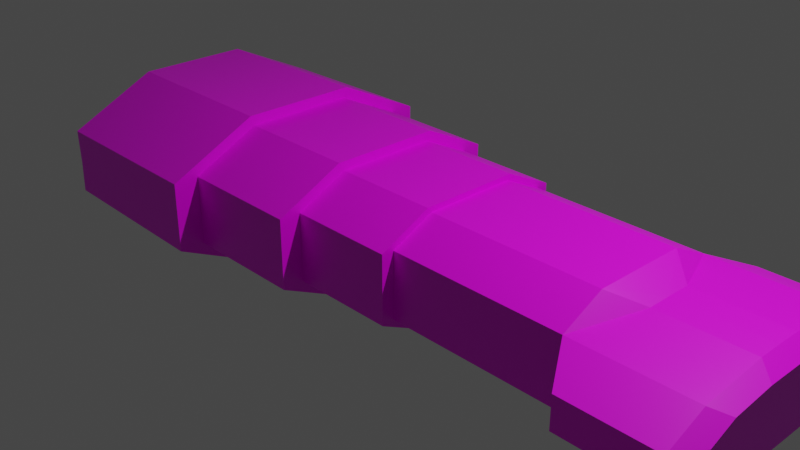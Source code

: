 # Source: vera.blend  (saved by Blender 2.80.75; exported with 4.5.12 LTS)
import bpy
from mathutils import Matrix  # noqa: F401  (used for matrix-valued properties, if any)

bpy.ops.wm.read_factory_settings(use_empty=True)
scene = bpy.context.scene
scene.name = 'Scene'

# ---- collections
col_collection = bpy.data.collections.new('Collection'); scene.collection.children.link(col_collection)

# ---- images (referenced by path relative to the original .blend; pixels are not part of the script)
import os
ASSET_DIR = os.environ.get("B2B_ASSET_DIR", "")  # directory of the original .blend (textures are referenced by path, not embedded)
HERE = os.path.dirname(os.path.abspath(__file__))  # packed textures are extracted next to this script under _unpacked/

def load_image(name, relpath, width, height, colorspace="sRGB"):
    """Load a texture the original file referenced (path relative to the .blend, or extracted next to this script)."""
    p = next((c for c in (os.path.join(HERE, relpath), os.path.join(ASSET_DIR, relpath)) if relpath and os.path.exists(c)), "")
    if p:
        img = bpy.data.images.load(p, check_existing=True)
        img.name = name
    else:  # same state as the original file: an image datablock whose file is absent (Cycles renders it pink)
        img = bpy.data.images.new(name, width, height)
        img.source = "FILE"
        img.filepath = "//" + (relpath or name)
    img.colorspace_settings.name = colorspace
    return img
img_untitled = load_image('Untitled', 'vera_merchant.png', 1024, 1024, 'sRGB')

# ---- materials (node trees are filled in below, after node groups)
mat_material = bpy.data.materials.new('Material')
mat_material.alpha_threshold = 0.0
mat_material.use_transparent_shadow = False
mat_material.line_color = (0.0, 0.0, 0.0, 1.0)

# ---- material node trees
mat_material.use_nodes = True; mat_material.node_tree.nodes.clear()
_N = mat_material.node_tree.nodes; _L = mat_material.node_tree.links
n0 = _N.new('ShaderNodeOutputMaterial'); n0.name = 'Material Output'; n0.location = (300, 300)
n1 = _N.new('ShaderNodeBsdfPrincipled'); n1.name = 'Principled BSDF'; n1.location = (10, 300)
n1.distribution = 'GGX'
n1.subsurface_method = 'BURLEY'
n1.inputs[2].default_value = 0.4
n1.inputs[3].default_value = 1.45
n1.inputs[27].default_value = (0.0, 0.0, 0.0, 1.0)
n1.inputs[28].default_value = 1.0
n2 = _N.new('ShaderNodeTexImage'); n2.name = 'Image Texture'; n2.location = (-314, 269)
n2.image = img_untitled
_L.new(n1.outputs[0], n0.inputs[0])
_L.new(n2.outputs[0], n1.inputs[0])
n0.is_active_output = True

# ---- world
world_world = bpy.data.worlds.new('World'); scene.world = world_world
world_world.use_nodes = True; world_world.node_tree.nodes.clear()
_N = world_world.node_tree.nodes; _L = world_world.node_tree.links
n0 = _N.new('ShaderNodeOutputWorld'); n0.name = 'World Output'; n0.location = (300, 300)
n1 = _N.new('ShaderNodeBackground'); n1.name = 'Background'; n1.location = (10, 300)
n1.inputs[0].default_value = (0.05088, 0.05088, 0.05088, 1.0)
_L.new(n1.outputs[0], n0.inputs[0])
n0.is_active_output = True
world_world.color = (0.05088, 0.05088, 0.05088)
world_world.use_sun_shadow = False
world_world.sun_shadow_jitter_overblur = 0.0

# ---- cameras
cam_camera = bpy.data.cameras.new('Camera')
cam_camera.clip_end = 100.0
cam_camera.ortho_scale = 7.314

# ---- lights
light_light = bpy.data.lights.new('Light', 'POINT')
light_light.transmission_factor = 0.0
light_light.energy = 1000.0
light_light.shadow_soft_size = 0.1
light_light.shadow_maximum_resolution = 0.006
light_light.use_absolute_resolution = True

# ---- meshes
me_cube = bpy.data.meshes.new('Cube')
me_cube.from_pydata([(-1.542, 1.629, 0.3779), (-1.542, 1.629, 0.0), (-0.1866, 1.352, 0.0), (-0.1866, 1.352, 0.378), (-3.549, 1.602, 0.3628), (-3.542, 1.598, 0.0), (-3.33, 1.336, 0.0), (-1.542, 0.0, 0.8494), (-3.549, 0.0, 0.8343), (-1.542, 0.6558, 0.8494), (-3.549, 0.6288, 0.8343), (-1.542, 1.352, 0.378), (-1.542, 1.352, 0.0), (-0.1866, 1.117, 0.369), (-0.1866, 1.117, 0.0), (-1.542, 0.6135, 0.7358), (-1.542, 0.0, 0.7358), (0.9675, 1.117, 0.369), (0.9675, 1.117, 0.0), (-0.1866, 0.6135, 0.7358), (-0.1866, 0.0, 0.7358), (-0.1866, 0.5572, 0.6403), (-0.1866, 0.0, 0.6403), (2.889, 0.9793, 0.3584), (2.889, 0.9793, 0.0), (0.9675, 0.5572, 0.6403), (0.9675, 0.0, 0.6403), (-3.542, 1.466, 0.0), (-2.803, 1.336, 0.0), (-2.803, 0.0, 0.0), (-3.549, 1.469, 0.3636), (-3.549, 0.0, 0.7645), (-3.549, 0.6044, 0.7645), (-3.334, 1.338, 0.3581), (-3.334, 0.0, 0.7035), (-3.334, 0.5343, 0.7035), (-2.807, 0.0, 0.3606), (-2.807, 1.338, 0.3606), (-2.807, 0.0, 0.7059), (-2.807, 0.5343, 0.7059), (0.9675, 0.9793, 0.3584), (0.9675, 0.9793, 0.0), (0.9675, 0.5131, 0.5843), (0.9675, 0.0, 0.5843), (2.889, 0.5131, 0.5843), (2.889, 0.0, 0.5843), (2.889, 0.9793, 0.3584), (2.889, 0.9793, 0.0), (2.889, 0.5131, 0.5843), (2.889, 0.0, 0.5843), (2.889, 0.5131, 0.5843), (3.33, 0.9793, 0.3584), (3.187, 0.2584, 0.4389), (2.889, 0.0, 0.5843), (3.187, 0.0, 0.4415), (3.173, 1.434, 0.1709), (3.33, 0.0, 0.4415), (3.33, 0.2584, 0.4389), (3.173, 1.434, 0.0), (3.33, 1.434, 0.0), (3.33, 1.434, 0.1709), (4.171, 0.9793, 0.3584), (4.171, 0.0, 0.4415), (4.171, 0.2584, 0.4389), (4.171, 1.434, 0.1709), (4.171, 1.434, 0.0), (4.346, 0.8551, 0.289), (4.346, 0.8551, 0.0), (4.346, 0.0, 0.0), (4.346, 0.0, 0.3427), (4.346, 0.389, 0.341), (4.346, 1.149, 0.1678), (4.346, 1.149, 0.0), (-3.773, 1.238, 0.2299), (-2.778, 1.238, 0.2299), (-3.773, 1.18, 0.0899), (-2.778, 1.18, 0.0899), (-3.773, 1.04, 0.0319), (-2.778, 1.04, 0.0319), (-3.773, 0.8999, 0.0899), (-2.778, 0.8999, 0.0899), (-3.773, 0.8419, 0.2299), (-2.778, 0.8419, 0.2299), (-3.773, 0.8999, 0.37), (-2.778, 0.8999, 0.37), (-3.773, 1.04, 0.428), (-2.778, 1.04, 0.428), (-3.773, 1.18, 0.37), (-2.778, 1.18, 0.37), (-3.773, 1.194, 0.2299), (-3.773, 1.149, 0.1209), (-3.773, 1.04, 0.07573), (-3.773, 0.9309, 0.1209), (-3.773, 0.8858, 0.2299), (-3.773, 0.9309, 0.339), (-3.773, 1.04, 0.3841), (-3.773, 1.149, 0.339), (-3.733, 1.164, 0.2299), (-3.733, 1.127, 0.1424), (-3.733, 1.04, 0.1061), (-3.733, 0.9524, 0.1424), (-3.733, 0.9162, 0.2299), (-3.733, 0.9524, 0.3175), (-3.733, 1.04, 0.3537), (-3.733, 1.127, 0.3175), (-3.665, 1.124, 0.2299), (-3.665, 1.099, 0.1709), (-3.665, 1.04, 0.1464), (-3.665, 0.9809, 0.1709), (-3.665, 0.9564, 0.2299), (-3.665, 0.9809, 0.289), (-3.665, 1.04, 0.3135), (-3.665, 1.099, 0.289), (-3.761, 0.8261, 0.217), (-2.767, 0.8261, 0.217), (-3.761, 0.7681, 0.07697), (-2.767, 0.7681, 0.07697), (-3.761, 0.628, 0.01897), (-2.767, 0.628, 0.01897), (-3.761, 0.488, 0.07697), (-2.767, 0.488, 0.07697), (-3.761, 0.43, 0.217), (-2.767, 0.43, 0.217), (-3.761, 0.488, 0.357), (-2.767, 0.488, 0.357), (-3.761, 0.628, 0.415), (-2.767, 0.628, 0.415), (-3.761, 0.7681, 0.357), (-2.767, 0.7681, 0.357), (-3.761, 0.7822, 0.217), (-3.761, 0.7371, 0.108), (-3.761, 0.628, 0.06279), (-3.761, 0.519, 0.108), (-3.761, 0.4738, 0.217), (-3.761, 0.519, 0.326), (-3.761, 0.628, 0.3712), (-3.761, 0.7371, 0.326), (-3.722, 0.7518, 0.217), (-3.722, 0.7156, 0.1295), (-3.722, 0.628, 0.0932), (-3.722, 0.5405, 0.1295), (-3.722, 0.5042, 0.217), (-3.722, 0.5405, 0.3045), (-3.722, 0.628, 0.3408), (-3.722, 0.7156, 0.3045), (-3.653, 0.7116, 0.217), (-3.653, 0.6871, 0.1579), (-3.653, 0.628, 0.1335), (-3.653, 0.5689, 0.1579), (-3.653, 0.5445, 0.217), (-3.653, 0.5689, 0.2761), (-3.653, 0.628, 0.3005), (-3.653, 0.6871, 0.2761), (-3.759, 0.4123, 0.2194), (-2.765, 0.4123, 0.2194), (-3.759, 0.3543, 0.07938), (-2.765, 0.3543, 0.07938), (-3.759, 0.2143, 0.02138), (-2.765, 0.2143, 0.02138), (-3.759, 0.07423, 0.07938), (-2.765, 0.07423, 0.07938), (-3.759, 0.01623, 0.2194), (-2.765, 0.01623, 0.2194), (-3.759, 0.07424, 0.3594), (-2.765, 0.07424, 0.3594), (-3.759, 0.2143, 0.4174), (-2.765, 0.2143, 0.4174), (-3.759, 0.3543, 0.3594), (-2.765, 0.3543, 0.3594), (-3.759, 0.3685, 0.2194), (-3.759, 0.3233, 0.1104), (-3.759, 0.2143, 0.06521), (-3.759, 0.1052, 0.1104), (-3.759, 0.06006, 0.2194), (-3.759, 0.1052, 0.3284), (-3.759, 0.2143, 0.3736), (-3.759, 0.3233, 0.3284), (-3.72, 0.3381, 0.2194), (-3.72, 0.3018, 0.1319), (-3.72, 0.2143, 0.09561), (-3.72, 0.1267, 0.1319), (-3.72, 0.09047, 0.2194), (-3.72, 0.1267, 0.3069), (-3.72, 0.2143, 0.3432), (-3.72, 0.3018, 0.3069), (-3.652, 0.2978, 0.2194), (-3.652, 0.2733, 0.1603), (-3.652, 0.2143, 0.1359), (-3.652, 0.1552, 0.1603), (-3.652, 0.1307, 0.2194), (-3.652, 0.1552, 0.2785), (-3.652, 0.2143, 0.303), (-3.652, 0.2733, 0.2785), (-3.763, 0.6338, 0.5421), (-2.768, 0.6338, 0.5421), (-3.763, 0.5758, 0.402), (-2.768, 0.5758, 0.402), (-3.763, 0.4357, 0.344), (-2.768, 0.4357, 0.344), (-3.763, 0.2957, 0.402), (-2.768, 0.2957, 0.402), (-3.763, 0.2377, 0.5421), (-2.768, 0.2377, 0.5421), (-3.763, 0.2957, 0.6821), (-2.768, 0.2957, 0.6821), (-3.763, 0.4357, 0.7401), (-2.768, 0.4357, 0.7401), (-3.763, 0.5758, 0.6821), (-2.768, 0.5758, 0.6821), (-3.763, 0.5899, 0.5421), (-3.763, 0.5448, 0.433), (-3.763, 0.4357, 0.3879), (-3.763, 0.3267, 0.433), (-3.763, 0.2815, 0.5421), (-3.763, 0.3267, 0.6511), (-3.763, 0.4357, 0.6963), (-3.763, 0.5448, 0.6511), (-3.723, 0.5595, 0.5421), (-3.723, 0.5233, 0.4545), (-3.723, 0.4357, 0.4183), (-3.723, 0.3482, 0.4545), (-3.723, 0.3119, 0.5421), (-3.723, 0.3482, 0.6296), (-3.723, 0.4357, 0.6659), (-3.723, 0.5233, 0.6296), (-3.655, 0.5193, 0.5421), (-3.655, 0.4948, 0.483), (-3.655, 0.4357, 0.4585), (-3.655, 0.3767, 0.483), (-3.655, 0.3522, 0.5421), (-3.655, 0.3767, 0.6011), (-3.655, 0.4357, 0.6256), (-3.655, 0.4948, 0.6011), (-3.751, 0.1946, 0.5532), (-2.756, 0.1946, 0.5532), (-3.751, 0.1366, 0.4132), (-2.756, 0.1366, 0.4132), (-3.751, 0.0, 0.3552), (-2.756, 0.0, 0.3552), (-3.751, 0.0, 0.5532), (-3.751, 0.0, 0.7513), (-2.756, 0.0, 0.7513), (-3.751, 0.1366, 0.6933), (-2.756, 0.1366, 0.6933), (-3.751, 0.1507, 0.5532), (-3.751, 0.1056, 0.4442), (-3.751, 0.0, 0.399), (-3.751, 0.0, 0.5532), (-3.751, 0.0, 0.7074), (-3.751, 0.1056, 0.6623), (-3.711, 0.1203, 0.5532), (-3.711, 0.08408, 0.4657), (-3.711, 0.0, 0.4294), (-3.711, 0.0, 0.677), (-3.711, 0.08408, 0.6408), (-3.643, 0.08008, 0.5532), (-3.643, 0.05561, 0.4942), (-3.643, 0.0, 0.4697), (-3.643, 0.0, 0.4942), (-3.643, 0.0, 0.5532), (-3.643, 0.0, 0.6123), (-3.643, 0.0, 0.6368), (-3.643, 0.05561, 0.6123)], [(23, 46), (47, 24), (45, 49), (49, 53), (44, 48), (50, 48), (239, 247)], [(8, 10, 32, 31), (9, 7, 16, 15), (4, 5, 27, 30), (9, 10, 8, 7), (1, 0, 11, 12), (5, 4, 0, 1), (0, 4, 10, 9), (15, 16, 20, 19), (11, 15, 19, 3), (0, 9, 15, 11), (19, 20, 22, 21), (3, 19, 21, 13), (12, 11, 3, 2), (13, 21, 25, 17), (14, 13, 17, 18), (2, 3, 13, 14), (17, 25, 42, 40), (18, 17, 40, 41), (21, 22, 26, 25), (31, 32, 35, 34), (32, 30, 33, 35), (10, 4, 30, 32), (35, 33, 37, 39), (33, 6, 28, 37), (30, 27, 6, 33), (37, 36, 38, 39), (29, 36, 37, 28), (34, 35, 39, 38), (42, 43, 45, 44), (40, 42, 44, 23), (25, 26, 43, 42), (41, 40, 23, 24), (57, 56, 62, 63), (52, 54, 56, 57), (46, 52, 57, 51), (54, 52, 44, 45), (52, 23, 44), (46, 51, 60, 55), (58, 55, 60, 59), (24, 46, 55, 58), (59, 60, 64, 65), (63, 62, 69, 70), (65, 64, 71, 72), (51, 57, 63, 61), (60, 51, 61, 64), (66, 70, 69, 68, 67), (66, 67, 72, 71), (64, 61, 66, 71), (61, 63, 70, 66), (73, 74, 76, 75), (75, 76, 78, 77), (77, 78, 80, 79), (79, 80, 82, 81), (81, 82, 84, 83), (83, 84, 86, 85), (85, 86, 88, 87), (87, 88, 74, 73), (83, 85, 95, 94), (92, 93, 101, 100), (79, 81, 93, 92), (85, 87, 96, 95), (75, 77, 91, 90), (81, 83, 94, 93), (87, 73, 89, 96), (73, 75, 90, 89), (77, 79, 92, 91), (101, 102, 110, 109), (90, 91, 99, 98), (95, 96, 104, 103), (93, 94, 102, 101), (91, 92, 100, 99), (89, 90, 98, 97), (96, 89, 97, 104), (94, 95, 103, 102), (105, 106, 107, 108, 109, 110, 111, 112), (99, 100, 108, 107), (97, 98, 106, 105), (104, 97, 105, 112), (102, 103, 111, 110), (100, 101, 109, 108), (98, 99, 107, 106), (103, 104, 112, 111), (113, 114, 116, 115), (115, 116, 118, 117), (117, 118, 120, 119), (119, 120, 122, 121), (121, 122, 124, 123), (123, 124, 126, 125), (125, 126, 128, 127), (127, 128, 114, 113), (123, 125, 135, 134), (132, 133, 141, 140), (119, 121, 133, 132), (125, 127, 136, 135), (115, 117, 131, 130), (121, 123, 134, 133), (127, 113, 129, 136), (113, 115, 130, 129), (117, 119, 132, 131), (141, 142, 150, 149), (130, 131, 139, 138), (135, 136, 144, 143), (133, 134, 142, 141), (131, 132, 140, 139), (129, 130, 138, 137), (136, 129, 137, 144), (134, 135, 143, 142), (145, 146, 147, 148, 149, 150, 151, 152), (139, 140, 148, 147), (137, 138, 146, 145), (144, 137, 145, 152), (142, 143, 151, 150), (140, 141, 149, 148), (138, 139, 147, 146), (143, 144, 152, 151), (153, 154, 156, 155), (155, 156, 158, 157), (157, 158, 160, 159), (159, 160, 162, 161), (161, 162, 164, 163), (163, 164, 166, 165), (165, 166, 168, 167), (167, 168, 154, 153), (163, 165, 175, 174), (172, 173, 181, 180), (159, 161, 173, 172), (165, 167, 176, 175), (155, 157, 171, 170), (161, 163, 174, 173), (167, 153, 169, 176), (153, 155, 170, 169), (157, 159, 172, 171), (181, 182, 190, 189), (170, 171, 179, 178), (175, 176, 184, 183), (173, 174, 182, 181), (171, 172, 180, 179), (169, 170, 178, 177), (176, 169, 177, 184), (174, 175, 183, 182), (185, 186, 187, 188, 189, 190, 191, 192), (179, 180, 188, 187), (177, 178, 186, 185), (184, 177, 185, 192), (182, 183, 191, 190), (180, 181, 189, 188), (178, 179, 187, 186), (183, 184, 192, 191), (193, 194, 196, 195), (195, 196, 198, 197), (197, 198, 200, 199), (199, 200, 202, 201), (201, 202, 204, 203), (203, 204, 206, 205), (205, 206, 208, 207), (207, 208, 194, 193), (203, 205, 215, 214), (212, 213, 221, 220), (199, 201, 213, 212), (205, 207, 216, 215), (195, 197, 211, 210), (201, 203, 214, 213), (207, 193, 209, 216), (193, 195, 210, 209), (197, 199, 212, 211), (221, 222, 230, 229), (210, 211, 219, 218), (215, 216, 224, 223), (213, 214, 222, 221), (211, 212, 220, 219), (209, 210, 218, 217), (216, 209, 217, 224), (214, 215, 223, 222), (225, 226, 227, 228, 229, 230, 231, 232), (219, 220, 228, 227), (217, 218, 226, 225), (224, 217, 225, 232), (222, 223, 231, 230), (220, 221, 229, 228), (218, 219, 227, 226), (223, 224, 232, 231), (233, 234, 236, 235), (235, 236, 238, 237), (240, 241, 243, 242), (242, 243, 234, 233), (240, 242, 249, 248), (235, 237, 246, 245), (242, 233, 244, 249), (233, 235, 245, 244), (245, 246, 252, 251), (248, 249, 254, 253), (244, 245, 251, 250), (249, 244, 250, 254), (255, 256, 257, 258, 259, 260, 261, 262), (250, 251, 256, 255), (254, 250, 255, 262), (251, 252, 257, 256), (253, 254, 262, 261)])
_uv = me_cube.uv_layers.new(name='UVMap')
_uv.uv.foreach_set('vector', [0.8719, 0.716, 0.8189, 0.6143, 0.8322, 0.6123, 0.8832, 0.7101, 0.8568, 0.2277, 0.8047, 0.3354, 0.786, 0.3264, 0.8348, 0.2257, 0.8131, 0.4171, 0.8721, 0.387, 0.8832, 0.4084, 0.8241, 0.4386, 0.000373, 0.2666, 0.3668, 0.2705, 0.3671, 0.3852, 0.0007228, 0.3863, 0.7948, 0.000373, 0.8568, 0.03044, 0.8348, 0.07592, 0.7728, 0.04585, 0.3669, 0.006961, 0.3671, 0.07318, 0.0007082, 0.06931, 0.001953, 0.000373, 0.0007082, 0.06931, 0.3671, 0.07318, 0.3668, 0.2705, 0.000373, 0.2666, 0.2191, 0.387, 0.331, 0.387, 0.331, 0.6343, 0.2191, 0.6343, 0.06935, 0.387, 0.2191, 0.387, 0.2191, 0.6343, 0.06935, 0.6343, 0.8568, 0.03044, 0.8568, 0.2277, 0.8348, 0.2257, 0.8348, 0.07592, 0.9384, 0.1802, 0.8895, 0.2809, 0.8738, 0.2733, 0.9182, 0.1818, 0.9384, 0.03045, 0.9384, 0.1802, 0.9182, 0.1818, 0.9182, 0.0683, 0.000373, 0.387, 0.06935, 0.387, 0.06935, 0.6343, 0.000373, 0.6343, 0.8123, 0.4544, 0.8123, 0.5679, 0.6017, 0.5679, 0.6017, 0.4544, 0.8123, 0.387, 0.8123, 0.4544, 0.6017, 0.4544, 0.6017, 0.387, 0.8763, 0.000373, 0.9384, 0.03045, 0.9182, 0.0683, 0.8576, 0.03894, 0.8125, 0.9172, 0.8223, 0.8041, 0.8352, 0.8024, 0.8271, 0.8966, 0.8703, 0.9517, 0.8125, 0.9172, 0.8271, 0.8966, 0.8832, 0.9301, 0.8123, 0.5679, 0.8123, 0.6696, 0.6017, 0.6696, 0.6017, 0.5679, 0.6401, 0.3435, 0.6297, 0.2368, 0.6707, 0.2439, 0.6791, 0.34, 0.6297, 0.2368, 0.6222, 0.05925, 0.6666, 0.07488, 0.6707, 0.2439, 0.8189, 0.6143, 0.8131, 0.4171, 0.8241, 0.4386, 0.8322, 0.6123, 0.6707, 0.2439, 0.6666, 0.07488, 0.7646, 0.08282, 0.7667, 0.2399, 0.6666, 0.07488, 0.6794, 0.009755, 0.772, 0.01959, 0.7646, 0.08282, 0.6222, 0.05925, 0.6394, 0.000373, 0.6794, 0.009755, 0.6666, 0.07488, 0.3318, 0.6876, 0.5759, 0.6876, 0.5759, 0.7506, 0.4784, 0.7506, 0.5759, 0.6218, 0.5759, 0.6876, 0.3318, 0.6876, 0.3321, 0.6218, 0.6791, 0.34, 0.6707, 0.2439, 0.7667, 0.2399, 0.772, 0.3339, 0.5278, 0.000373, 0.6214, 0.000373, 0.6214, 0.3511, 0.5278, 0.3511, 0.4333, 0.000373, 0.5278, 0.000373, 0.5278, 0.3511, 0.4333, 0.3511, 0.8223, 0.8041, 0.8744, 0.7168, 0.8832, 0.722, 0.8352, 0.8024, 0.3679, 0.000373, 0.4333, 0.000373, 0.4333, 0.3511, 0.3679, 0.3511, 0.5538, 0.4674, 0.601, 0.4674, 0.601, 0.621, 0.5538, 0.621, 0.5538, 0.4414, 0.601, 0.4414, 0.601, 0.4674, 0.5538, 0.4674, 0.4215, 0.387, 0.5538, 0.4414, 0.5538, 0.4674, 0.4215, 0.4674, 0.9393, 0.1857, 0.9391, 0.1385, 0.9996, 0.09204, 0.9996, 0.1857, 0.9391, 0.1385, 0.9765, 0.000373, 0.9996, 0.09204, 0.4215, 0.387, 0.4215, 0.4674, 0.3318, 0.4674, 0.3318, 0.4388, 0.9494, 0.5692, 0.9182, 0.5692, 0.9182, 0.5407, 0.9494, 0.5407, 0.9494, 0.667, 0.884, 0.667, 0.9182, 0.5692, 0.9494, 0.5692, 0.9494, 0.5407, 0.9182, 0.5407, 0.9182, 0.387, 0.9494, 0.387, 0.9017, 0.7141, 0.9101, 0.6677, 0.9461, 0.6745, 0.9332, 0.7443, 0.9089, 0.954, 0.8842, 0.935, 0.9219, 0.887, 0.9461, 0.9057, 0.4215, 0.4674, 0.5538, 0.4674, 0.5538, 0.621, 0.4215, 0.621, 0.3318, 0.4674, 0.4215, 0.4674, 0.4215, 0.621, 0.3318, 0.621, 0.7005, 0.8703, 0.691, 0.7852, 0.6907, 0.7142, 0.7532, 0.7142, 0.7532, 0.8703, 0.7005, 0.8703, 0.7532, 0.8703, 0.7532, 0.9238, 0.7226, 0.9238, 0.8842, 0.935, 0.884, 0.8453, 0.9217, 0.8291, 0.9219, 0.887, 0.884, 0.8453, 0.9017, 0.7141, 0.9332, 0.7443, 0.9217, 0.8291, 0.3738, 0.8263, 0.4868, 0.861, 0.4414, 0.9065, 0.386, 0.802, 0.386, 0.802, 0.4414, 0.9065, 0.3771, 0.9065, 0.4119, 0.7935, 0.4119, 0.7935, 0.3771, 0.9065, 0.3318, 0.8611, 0.4362, 0.8058, 0.4362, 0.8058, 0.3318, 0.8611, 0.3318, 0.7968, 0.4448, 0.8316, 0.4448, 0.8316, 0.3318, 0.7968, 0.3772, 0.7514, 0.4325, 0.8559, 0.4325, 0.8559, 0.3772, 0.7514, 0.4414, 0.7513, 0.4067, 0.8643, 0.4067, 0.8643, 0.4414, 0.7513, 0.4868, 0.7968, 0.3824, 0.8521, 0.3824, 0.8521, 0.4868, 0.7968, 0.4868, 0.861, 0.3738, 0.8263, 0.4325, 0.8559, 0.4067, 0.8643, 0.4073, 0.8563, 0.4273, 0.8497, 0.4301, 0.811, 0.4367, 0.831, 0.4284, 0.8305, 0.4238, 0.8167, 0.4362, 0.8058, 0.4448, 0.8316, 0.4367, 0.831, 0.4301, 0.811, 0.4067, 0.8643, 0.3824, 0.8521, 0.3885, 0.8468, 0.4073, 0.8563, 0.386, 0.802, 0.4119, 0.7935, 0.4112, 0.8016, 0.3913, 0.8081, 0.4448, 0.8316, 0.4325, 0.8559, 0.4273, 0.8497, 0.4367, 0.831, 0.3824, 0.8521, 0.3738, 0.8263, 0.3819, 0.8269, 0.3885, 0.8468, 0.3738, 0.8263, 0.386, 0.802, 0.3913, 0.8081, 0.3819, 0.8269, 0.4119, 0.7935, 0.4362, 0.8058, 0.4301, 0.811, 0.4112, 0.8016, 0.4284, 0.8305, 0.4217, 0.8435, 0.4147, 0.8359, 0.4181, 0.8303, 0.3913, 0.8081, 0.4112, 0.8016, 0.4108, 0.81, 0.3969, 0.8144, 0.4073, 0.8563, 0.3885, 0.8468, 0.3948, 0.8412, 0.4078, 0.8479, 0.4367, 0.831, 0.4273, 0.8497, 0.4217, 0.8435, 0.4284, 0.8305, 0.4112, 0.8016, 0.4301, 0.811, 0.4238, 0.8167, 0.4108, 0.81, 0.3819, 0.8269, 0.3913, 0.8081, 0.3969, 0.8144, 0.3902, 0.8274, 0.3885, 0.8468, 0.3819, 0.8269, 0.3902, 0.8274, 0.3948, 0.8412, 0.4273, 0.8497, 0.4073, 0.8563, 0.4078, 0.8479, 0.4217, 0.8435, 0.4005, 0.8276, 0.4039, 0.8219, 0.4104, 0.8203, 0.4162, 0.8238, 0.4181, 0.8303, 0.4147, 0.8359, 0.4082, 0.8375, 0.4024, 0.834, 0.4108, 0.81, 0.4238, 0.8167, 0.4162, 0.8238, 0.4104, 0.8203, 0.3902, 0.8274, 0.3969, 0.8144, 0.4039, 0.8219, 0.4005, 0.8276, 0.3948, 0.8412, 0.3902, 0.8274, 0.4005, 0.8276, 0.4024, 0.834, 0.4217, 0.8435, 0.4078, 0.8479, 0.4082, 0.8375, 0.4147, 0.8359, 0.4238, 0.8167, 0.4284, 0.8305, 0.4181, 0.8303, 0.4162, 0.8238, 0.3969, 0.8144, 0.4108, 0.81, 0.4104, 0.8203, 0.4039, 0.8219, 0.4078, 0.8479, 0.3948, 0.8412, 0.4024, 0.834, 0.4082, 0.8375, 0.04248, 0.8315, 0.1554, 0.8662, 0.11, 0.9117, 0.05469, 0.8072, 0.05469, 0.8072, 0.11, 0.9117, 0.04576, 0.9117, 0.08054, 0.7987, 0.08054, 0.7987, 0.04576, 0.9117, 0.000373, 0.8662, 0.1048, 0.811, 0.1048, 0.811, 0.000373, 0.8662, 0.0003976, 0.802, 0.1134, 0.8368, 0.1134, 0.8368, 0.0003976, 0.802, 0.04584, 0.7566, 0.1011, 0.861, 0.1011, 0.861, 0.04584, 0.7566, 0.1101, 0.7565, 0.07531, 0.8695, 0.07531, 0.8695, 0.1101, 0.7565, 0.1554, 0.802, 0.05103, 0.8572, 0.05103, 0.8572, 0.1554, 0.802, 0.1554, 0.8662, 0.04248, 0.8315, 0.1011, 0.861, 0.07531, 0.8695, 0.07596, 0.8615, 0.09591, 0.8549, 0.0987, 0.8162, 0.1053, 0.8361, 0.09697, 0.8357, 0.09245, 0.8218, 0.1048, 0.811, 0.1134, 0.8368, 0.1053, 0.8361, 0.0987, 0.8162, 0.07531, 0.8695, 0.05103, 0.8572, 0.05717, 0.852, 0.07596, 0.8615, 0.05469, 0.8072, 0.08054, 0.7987, 0.07989, 0.8067, 0.05992, 0.8133, 0.1134, 0.8368, 0.1011, 0.861, 0.09591, 0.8549, 0.1053, 0.8361, 0.05103, 0.8572, 0.04248, 0.8315, 0.05052, 0.8321, 0.05717, 0.852, 0.04248, 0.8315, 0.05469, 0.8072, 0.05992, 0.8133, 0.05052, 0.8321, 0.08054, 0.7987, 0.1048, 0.811, 0.0987, 0.8162, 0.07989, 0.8067, 0.09697, 0.8357, 0.09032, 0.8487, 0.08326, 0.8411, 0.08669, 0.8354, 0.05992, 0.8133, 0.07989, 0.8067, 0.07942, 0.8151, 0.06551, 0.8196, 0.07596, 0.8615, 0.05717, 0.852, 0.06342, 0.8464, 0.07644, 0.8531, 0.1053, 0.8361, 0.09591, 0.8549, 0.09032, 0.8487, 0.09697, 0.8357, 0.07989, 0.8067, 0.0987, 0.8162, 0.09245, 0.8218, 0.07942, 0.8151, 0.05052, 0.8321, 0.05992, 0.8133, 0.06551, 0.8196, 0.05888, 0.8325, 0.05717, 0.852, 0.05052, 0.8321, 0.05888, 0.8325, 0.06342, 0.8464, 0.09591, 0.8549, 0.07596, 0.8615, 0.07644, 0.8531, 0.09032, 0.8487, 0.06917, 0.8328, 0.07253, 0.8271, 0.07902, 0.8255, 0.08486, 0.829, 0.08669, 0.8354, 0.08326, 0.8411, 0.0768, 0.8428, 0.07109, 0.8392, 0.07942, 0.8151, 0.09245, 0.8218, 0.08486, 0.829, 0.07902, 0.8255, 0.05888, 0.8325, 0.06551, 0.8196, 0.07253, 0.8271, 0.06917, 0.8328, 0.06342, 0.8464, 0.05888, 0.8325, 0.06917, 0.8328, 0.07109, 0.8392, 0.09032, 0.8487, 0.07644, 0.8531, 0.0768, 0.8428, 0.08326, 0.8411, 0.09245, 0.8218, 0.09697, 0.8357, 0.08669, 0.8354, 0.08486, 0.829, 0.06551, 0.8196, 0.07942, 0.8151, 0.07902, 0.8255, 0.07253, 0.8271, 0.07644, 0.8531, 0.06342, 0.8464, 0.07109, 0.8392, 0.0768, 0.8428, 0.1983, 0.8315, 0.3112, 0.8662, 0.2658, 0.9117, 0.2105, 0.8072, 0.2105, 0.8072, 0.2658, 0.9117, 0.2016, 0.9117, 0.2364, 0.7987, 0.2364, 0.7987, 0.2016, 0.9117, 0.1562, 0.8662, 0.2607, 0.811, 0.2607, 0.811, 0.1562, 0.8662, 0.1562, 0.802, 0.2692, 0.8368, 0.2692, 0.8368, 0.1562, 0.802, 0.2016, 0.7566, 0.2569, 0.861, 0.2569, 0.861, 0.2016, 0.7566, 0.2659, 0.7565, 0.2311, 0.8695, 0.2311, 0.8695, 0.2659, 0.7565, 0.3112, 0.802, 0.2068, 0.8572, 0.2068, 0.8572, 0.3112, 0.802, 0.3112, 0.8662, 0.1983, 0.8315, 0.2569, 0.861, 0.2311, 0.8695, 0.2318, 0.8615, 0.2517, 0.8549, 0.2545, 0.8162, 0.2612, 0.8361, 0.2528, 0.8357, 0.2483, 0.8218, 0.2607, 0.811, 0.2692, 0.8368, 0.2612, 0.8361, 0.2545, 0.8162, 0.2311, 0.8695, 0.2068, 0.8572, 0.213, 0.852, 0.2318, 0.8615, 0.2105, 0.8072, 0.2364, 0.7987, 0.2357, 0.8067, 0.2157, 0.8133, 0.2692, 0.8368, 0.2569, 0.861, 0.2517, 0.8549, 0.2612, 0.8361, 0.2068, 0.8572, 0.1983, 0.8315, 0.2063, 0.8321, 0.213, 0.852, 0.1983, 0.8315, 0.2105, 0.8072, 0.2157, 0.8133, 0.2063, 0.8321, 0.2364, 0.7987, 0.2607, 0.811, 0.2545, 0.8162, 0.2357, 0.8067, 0.2528, 0.8357, 0.2461, 0.8487, 0.2391, 0.8411, 0.2425, 0.8354, 0.2157, 0.8133, 0.2357, 0.8067, 0.2352, 0.8151, 0.2213, 0.8196, 0.2318, 0.8615, 0.213, 0.852, 0.2192, 0.8464, 0.2323, 0.8531, 0.2612, 0.8361, 0.2517, 0.8549, 0.2461, 0.8487, 0.2528, 0.8357, 0.2357, 0.8067, 0.2545, 0.8162, 0.2483, 0.8218, 0.2352, 0.8151, 0.2063, 0.8321, 0.2157, 0.8133, 0.2213, 0.8196, 0.2147, 0.8325, 0.213, 0.852, 0.2063, 0.8321, 0.2147, 0.8325, 0.2192, 0.8464, 0.2517, 0.8549, 0.2318, 0.8615, 0.2323, 0.8531, 0.2461, 0.8487, 0.225, 0.8328, 0.2283, 0.8271, 0.2348, 0.8255, 0.2407, 0.829, 0.2425, 0.8354, 0.2391, 0.8411, 0.2326, 0.8428, 0.2269, 0.8392, 0.2352, 0.8151, 0.2483, 0.8218, 0.2407, 0.829, 0.2348, 0.8255, 0.2147, 0.8325, 0.2213, 0.8196, 0.2283, 0.8271, 0.225, 0.8328, 0.2192, 0.8464, 0.2147, 0.8325, 0.225, 0.8328, 0.2269, 0.8392, 0.2461, 0.8487, 0.2323, 0.8531, 0.2326, 0.8428, 0.2391, 0.8411, 0.2483, 0.8218, 0.2528, 0.8357, 0.2425, 0.8354, 0.2407, 0.829, 0.2213, 0.8196, 0.2352, 0.8151, 0.2348, 0.8255, 0.2283, 0.8271, 0.2323, 0.8531, 0.2192, 0.8464, 0.2269, 0.8392, 0.2326, 0.8428, 0.5827, 0.8058, 0.5477, 0.919, 0.5021, 0.8735, 0.6071, 0.8181, 0.6071, 0.8181, 0.5021, 0.8735, 0.5025, 0.8091, 0.6155, 0.8442, 0.6155, 0.8442, 0.5025, 0.8091, 0.5482, 0.7641, 0.6031, 0.8684, 0.6031, 0.8684, 0.5482, 0.7641, 0.6123, 0.7641, 0.5774, 0.8768, 0.5774, 0.8768, 0.6123, 0.7641, 0.6576, 0.8095, 0.5532, 0.8645, 0.5532, 0.8645, 0.6576, 0.8095, 0.6576, 0.8736, 0.5447, 0.8387, 0.5447, 0.8387, 0.6576, 0.8736, 0.6121, 0.919, 0.5569, 0.8144, 0.5569, 0.8144, 0.6121, 0.919, 0.5477, 0.919, 0.5827, 0.8058, 0.5532, 0.8645, 0.5447, 0.8387, 0.5527, 0.8394, 0.5593, 0.8593, 0.5979, 0.8623, 0.5781, 0.8688, 0.5786, 0.8604, 0.5923, 0.856, 0.6031, 0.8684, 0.5774, 0.8768, 0.5781, 0.8688, 0.5979, 0.8623, 0.5447, 0.8387, 0.5569, 0.8144, 0.5622, 0.8206, 0.5527, 0.8394, 0.6071, 0.8181, 0.6155, 0.8442, 0.6074, 0.8435, 0.6009, 0.8233, 0.5774, 0.8768, 0.5532, 0.8645, 0.5593, 0.8593, 0.5781, 0.8688, 0.5569, 0.8144, 0.5827, 0.8058, 0.5821, 0.8139, 0.5622, 0.8206, 0.5827, 0.8058, 0.6071, 0.8181, 0.6009, 0.8233, 0.5821, 0.8139, 0.6155, 0.8442, 0.6031, 0.8684, 0.5979, 0.8623, 0.6074, 0.8435, 0.5786, 0.8604, 0.5656, 0.8537, 0.5732, 0.8467, 0.579, 0.8502, 0.6009, 0.8233, 0.6074, 0.8435, 0.599, 0.843, 0.5946, 0.8289, 0.5527, 0.8394, 0.5622, 0.8206, 0.5678, 0.8268, 0.5611, 0.8399, 0.5781, 0.8688, 0.5593, 0.8593, 0.5656, 0.8537, 0.5786, 0.8604, 0.6074, 0.8435, 0.5979, 0.8623, 0.5923, 0.856, 0.599, 0.843, 0.5821, 0.8139, 0.6009, 0.8233, 0.5946, 0.8289, 0.5816, 0.8223, 0.5622, 0.8206, 0.5821, 0.8139, 0.5816, 0.8223, 0.5678, 0.8268, 0.5593, 0.8593, 0.5527, 0.8394, 0.5611, 0.8399, 0.5656, 0.8537, 0.5814, 0.8325, 0.587, 0.8358, 0.5885, 0.8421, 0.5856, 0.8484, 0.579, 0.8502, 0.5732, 0.8467, 0.5714, 0.8402, 0.575, 0.8345, 0.599, 0.843, 0.5923, 0.856, 0.5856, 0.8484, 0.5885, 0.8421, 0.5816, 0.8223, 0.5946, 0.8289, 0.587, 0.8358, 0.5814, 0.8325, 0.5678, 0.8268, 0.5816, 0.8223, 0.5814, 0.8325, 0.575, 0.8345, 0.5656, 0.8537, 0.5611, 0.8399, 0.5714, 0.8402, 0.5732, 0.8467, 0.5923, 0.856, 0.5786, 0.8604, 0.579, 0.8502, 0.5856, 0.8484, 0.5946, 0.8289, 0.599, 0.843, 0.5885, 0.8421, 0.587, 0.8358, 0.5611, 0.8399, 0.5678, 0.8268, 0.575, 0.8345, 0.5714, 0.8402, 0.04721, 0.7022, 0.2172, 0.6971, 0.2172, 0.7283, 0.04456, 0.7264, 0.04456, 0.7264, 0.2172, 0.7283, 0.2166, 0.7558, 0.03268, 0.7523, 0.02624, 0.6534, 0.2134, 0.635, 0.2159, 0.6658, 0.04197, 0.6781, 0.04197, 0.6781, 0.2159, 0.6658, 0.2172, 0.6971, 0.04721, 0.7022, 0.02624, 0.6534, 0.04197, 0.6781, 0.03455, 0.6812, 0.0204, 0.6621, 0.04456, 0.7264, 0.03268, 0.7523, 0.02602, 0.7445, 0.03774, 0.7242, 0.04197, 0.6781, 0.04721, 0.7022, 0.03994, 0.7025, 0.03455, 0.6812, 0.04721, 0.7022, 0.04456, 0.7264, 0.03774, 0.7242, 0.03994, 0.7025, 0.03774, 0.7242, 0.02602, 0.7445, 0.01845, 0.7372, 0.02865, 0.721, 0.0204, 0.6621, 0.03455, 0.6812, 0.026, 0.6854, 0.01372, 0.6706, 0.03994, 0.7025, 0.03774, 0.7242, 0.02865, 0.721, 0.03104, 0.7029, 0.03455, 0.6812, 0.03994, 0.7025, 0.03104, 0.7029, 0.026, 0.6854, 0.017, 0.7042, 0.01457, 0.715, 0.006028, 0.7244, 0.003769, 0.7191, 0.000373, 0.7052, 0.001893, 0.6909, 0.003364, 0.6853, 0.01333, 0.6935, 0.03104, 0.7029, 0.02865, 0.721, 0.01457, 0.715, 0.017, 0.7042, 0.026, 0.6854, 0.03104, 0.7029, 0.017, 0.7042, 0.01333, 0.6935, 0.02865, 0.721, 0.01845, 0.7372, 0.006028, 0.7244, 0.01457, 0.715, 0.01372, 0.6706, 0.026, 0.6854, 0.01333, 0.6935, 0.003364, 0.6853])
me_cube.materials.append(mat_material)
me_cube.use_remesh_preserve_volume = False
me_cube.use_remesh_preserve_attributes = False
me_cube.use_mirror_vertex_groups = False
me_cube.update()

# ---- objects
ob_main = bpy.data.objects.new('main', me_cube)
ob_light = bpy.data.objects.new('Light', light_light)
ob_camera = bpy.data.objects.new('Camera', cam_camera)
ob_weapon = bpy.data.objects.new('weapon', None)
ob_weapon_001 = bpy.data.objects.new('weapon.001', None)
ob_weapon_002 = bpy.data.objects.new('weapon.002', None)
ob_weapon_003 = bpy.data.objects.new('weapon.003', None)
ob_turret = bpy.data.objects.new('turret', None)
ob_turret_001 = bpy.data.objects.new('turret.001', None)

# ---- transforms, parenting, visibility, modifiers, constraints
ob_main.location = (0.0, 0.0, 0.0)
ob_main.lock_rotations_4d = False
ob_main.empty_display_type = 'ARROWS'
ob_main.lineart.crease_threshold = 0.0
_m = ob_main.modifiers.new('Mirror', 'MIRROR')
_m.use_axis = (False, True, True)
_m.use_clip = True
_m.use_mirror_vertex_groups = False
ob_light.location = (4.076, 1.005, 5.904)
ob_light.rotation_euler = (0.6503, 0.05522, 1.866)
ob_light.lock_rotations_4d = False
ob_light.empty_display_type = 'ARROWS'
ob_light.color = (0.0, 0.0, 0.0, 0.0)
ob_light.lineart.crease_threshold = 0.0
ob_camera.location = (7.359, -6.926, 4.958)
ob_camera.rotation_euler = (1.109, 0.0, 0.8149)
ob_camera.lock_rotations_4d = False
ob_camera.empty_display_type = 'ARROWS'
ob_camera.color = (0.0, 0.0, 0.0, 0.0)
ob_camera.display_type = 'WIRE'
ob_camera.lineart.crease_threshold = 0.0
ob_weapon.location = (3.049, 1.081, 0.3294)
ob_weapon.lineart.crease_threshold = 0.0
ob_weapon_001.location = (3.049, -1.081, 0.3294)
ob_weapon_001.lineart.crease_threshold = 0.0
ob_weapon_002.location = (3.049, -1.081, -0.3294)
ob_weapon_002.lineart.crease_threshold = 0.0
ob_weapon_003.location = (3.049, 1.081, -0.3294)
ob_weapon_003.lineart.crease_threshold = 0.0
ob_turret.location = (2.692, 0.0, 0.6261)
ob_turret.lineart.crease_threshold = 0.0
ob_turret_001.location = (1.387, 0.0, 0.6261)
ob_turret_001.lineart.crease_threshold = 0.0

# ---- collection membership
col_collection.objects.link(ob_main)
col_collection.objects.link(ob_light)
col_collection.objects.link(ob_camera)
col_collection.objects.link(ob_weapon)
col_collection.objects.link(ob_weapon_001)
col_collection.objects.link(ob_weapon_002)
col_collection.objects.link(ob_weapon_003)
col_collection.objects.link(ob_turret)
col_collection.objects.link(ob_turret_001)

# ---- scene / render settings (as saved in the file)
scene.camera = ob_camera
scene.frame_start = 1; scene.frame_end = 250; scene.frame_set(1)
scene.render.engine = 'BLENDER_EEVEE_NEXT'
scene.cycles.use_denoising = False
scene.cycles.samples = 128
scene.cycles.sampling_pattern = 'TABULATED_SOBOL'
scene.cycles.use_adaptive_sampling = False
scene.cycles.use_light_tree = False
scene.view_settings.view_transform = 'Filmic'
bpy.context.view_layer.update()
